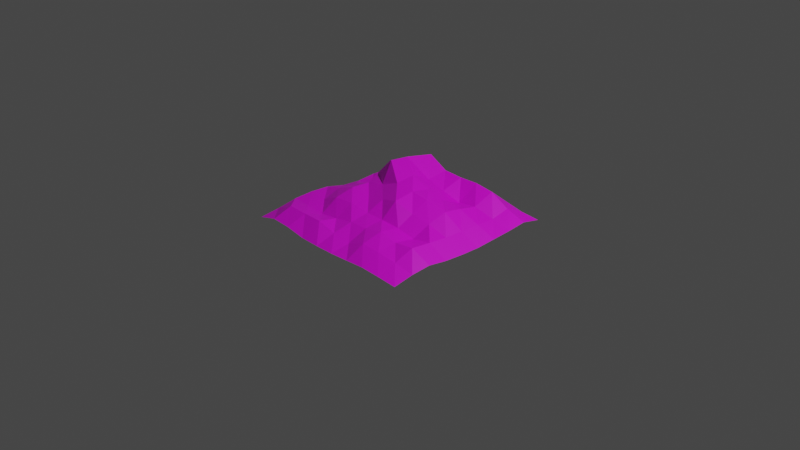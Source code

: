 # Source: marscity.blend  (saved by Blender 2.91.10; exported with 4.5.12 LTS)
import bpy
from mathutils import Matrix  # noqa: F401  (used for matrix-valued properties, if any)

bpy.ops.wm.read_factory_settings(use_empty=True)
scene = bpy.context.scene
scene.name = 'Scene'

# ---- collections
col_collection = bpy.data.collections.new('Collection'); scene.collection.children.link(col_collection)

# ---- images (referenced by path relative to the original .blend; pixels are not part of the script)
import os
ASSET_DIR = os.environ.get("B2B_ASSET_DIR", "")  # directory of the original .blend (textures are referenced by path, not embedded)
HERE = os.path.dirname(os.path.abspath(__file__))  # packed textures are extracted next to this script under _unpacked/

def load_image(name, relpath, width, height, colorspace="sRGB"):
    """Load a texture the original file referenced (path relative to the .blend, or extracted next to this script)."""
    p = next((c for c in (os.path.join(HERE, relpath), os.path.join(ASSET_DIR, relpath)) if relpath and os.path.exists(c)), "")
    if p:
        img = bpy.data.images.load(p, check_existing=True)
        img.name = name
    else:  # same state as the original file: an image datablock whose file is absent (Cycles renders it pink)
        img = bpy.data.images.new(name, width, height)
        img.source = "FILE"
        img.filepath = "//" + (relpath or name)
    img.colorspace_settings.name = colorspace
    return img
img_marscity_tga = load_image('marscity.tga', 'marscity.tga', 1024, 1024, 'sRGB')

# ---- materials (node trees are filled in below, after node groups)
mat_marscity = bpy.data.materials.new('marscity')
mat_marscity.use_transparent_shadow = False

# ---- material node trees
mat_marscity.use_nodes = True; mat_marscity.node_tree.nodes.clear()
_N = mat_marscity.node_tree.nodes; _L = mat_marscity.node_tree.links
n0 = _N.new('ShaderNodeBsdfPrincipled'); n0.name = 'Principled BSDF'; n0.location = (10, 300)
n0.distribution = 'GGX'
n0.subsurface_method = 'BURLEY'
n0.inputs[3].default_value = 1.45
n0.inputs[27].default_value = (0.0, 0.0, 0.0, 1.0)
n0.inputs[28].default_value = 1.0
n1 = _N.new('ShaderNodeOutputMaterial'); n1.name = 'Material Output'; n1.location = (300, 300)
n2 = _N.new('ShaderNodeTexImage'); n2.name = 'Image Texture'; n2.location = (-280, 280)
n2.image = img_marscity_tga
_L.new(n0.outputs[0], n1.inputs[0])
_L.new(n2.outputs[0], n0.inputs[0])
n1.is_active_output = True

# ---- world
world_world = bpy.data.worlds.new('World'); scene.world = world_world
world_world.use_nodes = True; world_world.node_tree.nodes.clear()
_N = world_world.node_tree.nodes; _L = world_world.node_tree.links
n0 = _N.new('ShaderNodeOutputWorld'); n0.name = 'World Output'; n0.location = (300, 300)
n1 = _N.new('ShaderNodeBackground'); n1.name = 'Background'; n1.location = (10, 300)
n1.inputs[0].default_value = (0.05088, 0.05088, 0.05088, 1.0)
_L.new(n1.outputs[0], n0.inputs[0])
n0.is_active_output = True
world_world.color = (0.05088, 0.05088, 0.05088)
world_world.use_sun_shadow = False
world_world.sun_shadow_jitter_overblur = 0.0

# ---- cameras
cam_camera = bpy.data.cameras.new('Camera')
cam_camera.clip_end = 100.0
cam_camera.ortho_scale = 7.314

# ---- lights
light_light = bpy.data.lights.new('Light', 'POINT')
light_light.transmission_factor = 0.0
light_light.energy = 1000.0
light_light.shadow_soft_size = 0.1
light_light.shadow_maximum_resolution = 0.006
light_light.use_absolute_resolution = True

# ---- meshes
me_grid = bpy.data.meshes.new('Grid')
me_grid.from_pydata([(-1.002, -1.002, 0.01546), (-0.7778, -1.0, 0.01311), (-0.5541, -1.001, 0.01521), (-0.3333, -1.0, 0.0), (-0.1111, -1.0, 0.01493), (0.1111, -1.0, 0.06635), (0.3333, -1.0, 0.07853), (0.5555, -1.0, 0.06688), (0.7777, -1.002, 0.02729), (1.0, -1.0, 0.0003718), (-1.012, -0.7827, 0.06863), (-0.7774, -0.7918, 0.1315), (-0.5424, -0.7968, 0.0889), (-0.3316, -0.7864, 0.01798), (-0.1152, -0.7941, 0.09819), (0.1149, -0.7973, 0.1199), (0.3396, -0.7836, 0.06135), (0.5535, -0.7775, 0.06309), (0.7781, -0.7858, 0.1267), (1.001, -0.7812, 0.05643), (-1.016, -0.5575, 0.06163), (-0.7834, -0.5836, 0.2473), (-0.5111, -0.6838, 0.2879), (-0.3035, -0.6512, 0.2152), (-0.1082, -0.5853, 0.183), (0.1215, -0.5775, 0.2014), (0.3514, -0.5735, 0.1572), (0.5556, -0.5564, 0.04571), (0.7789, -0.5567, 0.121), (1.002, -0.5564, 0.04504), (-1.016, -0.3351, 0.03154), (-0.8051, -0.3561, 0.3735), (-0.489, -0.3926, 0.4257), (-0.2786, -0.4172, 0.437), (-0.0991, -0.3582, 0.24), (0.1145, -0.3377, 0.1599), (0.3437, -0.3417, 0.1734), (0.5571, -0.3357, 0.07255), (0.7786, -0.3326, 0.1203), (1.0, -0.3332, 0.006047), (-1.004, -0.1113, 0.01624), (-0.7842, -0.1133, 0.2689), (-0.5224, -0.1036, 0.2456), (-0.3159, -0.1247, 0.3499), (-0.09049, -0.1242, 0.3308), (0.1254, -0.1096, 0.2224), (0.3282, -0.1143, 0.1363), (0.5508, -0.1135, 0.1059), (0.7778, -0.1111, 0.06413), (1.0, -0.1111, 0.0), (-1.018, 0.1109, 0.03763), (-0.785, 0.112, 0.2578), (-0.5249, 0.1104, 0.1858), (-0.333, 0.09892, 0.2596), (-0.09053, 0.1017, 0.3114), (0.1587, 0.1194, 0.2941), (0.3361, 0.1089, 0.1389), (0.5519, 0.1055, 0.1176), (0.7776, 0.11, 0.0345), (1.0, 0.1111, 0.001915), (-1.026, 0.3345, 0.05938), (-0.7822, 0.3343, 0.2676), (-0.5395, 0.3284, 0.1169), (-0.3236, 0.3055, 0.2065), (-0.08628, 0.3109, 0.2881), (0.1379, 0.3354, 0.2146), (0.3332, 0.3385, 0.1298), (0.5504, 0.3256, 0.163), (0.7838, 0.3284, 0.113), (1.001, 0.3331, 0.01342), (-1.016, 0.5581, 0.05467), (-0.778, 0.5585, 0.2436), (-0.5275, 0.5609, 0.158), (-0.3169, 0.5498, 0.1978), (-0.0969, 0.5555, 0.2369), (0.1268, 0.5592, 0.1815), (0.3378, 0.5557, 0.09236), (0.558, 0.5406, 0.1252), (0.7854, 0.5484, 0.103), (1.001, 0.5552, 0.02714), (-1.0, 0.7778, 0.02321), (-0.7776, 0.778, 0.128), (-0.544, 0.7901, 0.09548), (-0.3289, 0.7884, 0.1023), (-0.1081, 0.7788, 0.1023), (0.117, 0.7819, 0.1143), (0.3347, 0.7796, 0.1347), (0.5582, 0.7719, 0.1544), (0.7809, 0.7749, 0.08005), (1.0, 0.7776, 0.01603), (-1.0, 1.0, 0.006796), (-0.7772, 1.001, 0.0547), (-0.5526, 1.007, 0.03796), (-0.3321, 1.005, 0.02245), (-0.1109, 1.001, 0.005724), (0.1116, 1.001, 0.01077), (0.3334, 1.0, 0.02494), (0.5556, 1.0, 0.05781), (0.7778, 1.0, 0.0407), (1.0, 1.0, 0.0006473)], [], [(0, 1, 11, 10), (1, 2, 12, 11), (2, 3, 13, 12), (3, 4, 14, 13), (4, 5, 15, 14), (5, 6, 16, 15), (6, 7, 17, 16), (7, 8, 18, 17), (8, 9, 19, 18), (10, 11, 21, 20), (11, 12, 22, 21), (12, 13, 23, 22), (13, 14, 24, 23), (14, 15, 25, 24), (15, 16, 26, 25), (16, 17, 27, 26), (17, 18, 28, 27), (18, 19, 29, 28), (20, 21, 31, 30), (21, 22, 32, 31), (22, 23, 33, 32), (23, 24, 34, 33), (24, 25, 35, 34), (25, 26, 36, 35), (26, 27, 37, 36), (27, 28, 38, 37), (28, 29, 39, 38), (30, 31, 41, 40), (31, 32, 42, 41), (32, 33, 43, 42), (33, 34, 44, 43), (34, 35, 45, 44), (35, 36, 46, 45), (36, 37, 47, 46), (37, 38, 48, 47), (38, 39, 49, 48), (40, 41, 51, 50), (41, 42, 52, 51), (42, 43, 53, 52), (43, 44, 54, 53), (44, 45, 55, 54), (45, 46, 56, 55), (46, 47, 57, 56), (47, 48, 58, 57), (48, 49, 59, 58), (50, 51, 61, 60), (51, 52, 62, 61), (52, 53, 63, 62), (53, 54, 64, 63), (54, 55, 65, 64), (55, 56, 66, 65), (56, 57, 67, 66), (57, 58, 68, 67), (58, 59, 69, 68), (60, 61, 71, 70), (61, 62, 72, 71), (62, 63, 73, 72), (63, 64, 74, 73), (64, 65, 75, 74), (65, 66, 76, 75), (66, 67, 77, 76), (67, 68, 78, 77), (68, 69, 79, 78), (70, 71, 81, 80), (71, 72, 82, 81), (72, 73, 83, 82), (73, 74, 84, 83), (74, 75, 85, 84), (75, 76, 86, 85), (76, 77, 87, 86), (77, 78, 88, 87), (78, 79, 89, 88), (80, 81, 91, 90), (81, 82, 92, 91), (82, 83, 93, 92), (83, 84, 94, 93), (84, 85, 95, 94), (85, 86, 96, 95), (86, 87, 97, 96), (87, 88, 98, 97), (88, 89, 99, 98)])
_uv = me_grid.uv_layers.new(name='UVMap')
_uv.uv.foreach_set('vector', [0.969, 0.3263, 0.9705, 0.3789, 0.9423, 0.3846, 0.9422, 0.3273, 0.9705, 0.3789, 0.9734, 0.4308, 0.9486, 0.4387, 0.9423, 0.3846, 0.9734, 0.4308, 0.9762, 0.4815, 0.9526, 0.4856, 0.9486, 0.4387, 0.9762, 0.4815, 0.9761, 0.5359, 0.9487, 0.536, 0.9526, 0.4856, 0.9761, 0.5359, 0.9744, 0.5909, 0.9488, 0.592, 0.9487, 0.536, 0.9744, 0.5909, 0.9742, 0.6446, 0.9482, 0.6472, 0.9488, 0.592, 0.9742, 0.6446, 0.9741, 0.699, 0.9467, 0.6976, 0.9482, 0.6472, 0.9741, 0.699, 0.9761, 0.7542, 0.9479, 0.7524, 0.9467, 0.6976, 0.9761, 0.7542, 0.9762, 0.8082, 0.9487, 0.8074, 0.9479, 0.7524, 0.9422, 0.3273, 0.9423, 0.3846, 0.9152, 0.3897, 0.916, 0.3236, 0.9423, 0.3846, 0.9486, 0.4387, 0.9244, 0.446, 0.9152, 0.3897, 0.9486, 0.4387, 0.9526, 0.4856, 0.9273, 0.4916, 0.9244, 0.446, 0.9526, 0.4856, 0.9487, 0.536, 0.9216, 0.539, 0.9273, 0.4916, 0.9487, 0.536, 0.9488, 0.592, 0.9206, 0.5931, 0.9216, 0.539, 0.9488, 0.592, 0.9482, 0.6472, 0.9213, 0.6472, 0.9206, 0.5931, 0.9482, 0.6472, 0.9467, 0.6976, 0.9206, 0.7002, 0.9213, 0.6472, 0.9467, 0.6976, 0.9479, 0.7524, 0.9212, 0.754, 0.9206, 0.7002, 0.9479, 0.7524, 0.9487, 0.8074, 0.9215, 0.8099, 0.9212, 0.754, 0.916, 0.3236, 0.9152, 0.3897, 0.8899, 0.3969, 0.8904, 0.3149, 0.9152, 0.3897, 0.9244, 0.446, 0.8941, 0.4545, 0.8899, 0.3969, 0.9244, 0.446, 0.9273, 0.4916, 0.8962, 0.4916, 0.8941, 0.4545, 0.9273, 0.4916, 0.9216, 0.539, 0.894, 0.5433, 0.8962, 0.4916, 0.9216, 0.539, 0.9206, 0.5931, 0.8925, 0.5951, 0.894, 0.5433, 0.9206, 0.5931, 0.9213, 0.6472, 0.8944, 0.6469, 0.8925, 0.5951, 0.9213, 0.6472, 0.9206, 0.7002, 0.8948, 0.7017, 0.8944, 0.6469, 0.9206, 0.7002, 0.9212, 0.754, 0.8952, 0.7545, 0.8948, 0.7017, 0.9212, 0.754, 0.9215, 0.8099, 0.8939, 0.8125, 0.8952, 0.7545, 0.8904, 0.3149, 0.8899, 0.3969, 0.8638, 0.3892, 0.8649, 0.3125, 0.8899, 0.3969, 0.8941, 0.4545, 0.8599, 0.4451, 0.8638, 0.3892, 0.8941, 0.4545, 0.8962, 0.4916, 0.8665, 0.4925, 0.8599, 0.4451, 0.8962, 0.4916, 0.894, 0.5433, 0.8663, 0.5413, 0.8665, 0.4925, 0.894, 0.5433, 0.8925, 0.5951, 0.8658, 0.5946, 0.8663, 0.5413, 0.8925, 0.5951, 0.8944, 0.6469, 0.8672, 0.6456, 0.8658, 0.5946, 0.8944, 0.6469, 0.8948, 0.7017, 0.8678, 0.6994, 0.8672, 0.6456, 0.8948, 0.7017, 0.8952, 0.7545, 0.8679, 0.7553, 0.8678, 0.6994, 0.8952, 0.7545, 0.8939, 0.8125, 0.8672, 0.8111, 0.8679, 0.7553, 0.8649, 0.3125, 0.8638, 0.3892, 0.8382, 0.3857, 0.8387, 0.3125, 0.8638, 0.3892, 0.8599, 0.4451, 0.8365, 0.4448, 0.8382, 0.3857, 0.8599, 0.4451, 0.8665, 0.4925, 0.84, 0.4888, 0.8365, 0.4448, 0.8665, 0.4925, 0.8663, 0.5413, 0.8415, 0.5431, 0.84, 0.4888, 0.8663, 0.5413, 0.8658, 0.5946, 0.8393, 0.5957, 0.8415, 0.5431, 0.8658, 0.5946, 0.8672, 0.6456, 0.8406, 0.6482, 0.8393, 0.5957, 0.8672, 0.6456, 0.8678, 0.6994, 0.8413, 0.6998, 0.8406, 0.6482, 0.8678, 0.6994, 0.8679, 0.7553, 0.841, 0.7569, 0.8413, 0.6998, 0.8679, 0.7553, 0.8672, 0.8111, 0.8403, 0.8101, 0.841, 0.7569, 0.8387, 0.3125, 0.8382, 0.3857, 0.8141, 0.3859, 0.8124, 0.3146, 0.8382, 0.3857, 0.8365, 0.4448, 0.8125, 0.4434, 0.8141, 0.3859, 0.8365, 0.4448, 0.84, 0.4888, 0.8166, 0.4909, 0.8125, 0.4434, 0.84, 0.4888, 0.8415, 0.5431, 0.818, 0.5457, 0.8166, 0.4909, 0.8415, 0.5431, 0.8393, 0.5957, 0.8144, 0.5986, 0.818, 0.5457, 0.8393, 0.5957, 0.8406, 0.6482, 0.8133, 0.6472, 0.8144, 0.5986, 0.8406, 0.6482, 0.8413, 0.6998, 0.8149, 0.6976, 0.8133, 0.6472, 0.8413, 0.6998, 0.841, 0.7569, 0.814, 0.752, 0.8149, 0.6976, 0.841, 0.7569, 0.8403, 0.8101, 0.8136, 0.8081, 0.814, 0.752, 0.8124, 0.3146, 0.8141, 0.3859, 0.7903, 0.3871, 0.7856, 0.321, 0.8141, 0.3859, 0.8125, 0.4434, 0.7874, 0.4447, 0.7903, 0.3871, 0.8125, 0.4434, 0.8166, 0.4909, 0.7891, 0.494, 0.7874, 0.4447, 0.8166, 0.4909, 0.818, 0.5457, 0.7901, 0.544, 0.7891, 0.494, 0.818, 0.5457, 0.8144, 0.5986, 0.788, 0.5963, 0.7901, 0.544, 0.8144, 0.5986, 0.8133, 0.6472, 0.788, 0.6487, 0.788, 0.5963, 0.8133, 0.6472, 0.8149, 0.6976, 0.7896, 0.6992, 0.788, 0.6487, 0.8149, 0.6976, 0.814, 0.752, 0.7882, 0.7525, 0.7896, 0.6992, 0.814, 0.752, 0.8136, 0.8081, 0.7869, 0.8064, 0.7882, 0.7525, 0.7856, 0.321, 0.7903, 0.3871, 0.7626, 0.3846, 0.7595, 0.327, 0.7903, 0.3871, 0.7874, 0.4447, 0.7595, 0.4396, 0.7626, 0.3846, 0.7874, 0.4447, 0.7891, 0.494, 0.7593, 0.49, 0.7595, 0.4396, 0.7891, 0.494, 0.7901, 0.544, 0.7601, 0.5418, 0.7593, 0.49, 0.7901, 0.544, 0.788, 0.5963, 0.7604, 0.5947, 0.7601, 0.5418, 0.788, 0.5963, 0.788, 0.6487, 0.7617, 0.6463, 0.7604, 0.5947, 0.788, 0.6487, 0.7896, 0.6992, 0.7629, 0.6981, 0.7617, 0.6463, 0.7896, 0.6992, 0.7882, 0.7525, 0.7611, 0.7517, 0.7629, 0.6981, 0.7882, 0.7525, 0.7869, 0.8064, 0.7601, 0.8057, 0.7611, 0.7517, 0.7595, 0.327, 0.7626, 0.3846, 0.7348, 0.3833, 0.7331, 0.3298, 0.7626, 0.3846, 0.7595, 0.4396, 0.7328, 0.4362, 0.7348, 0.3833, 0.7595, 0.4396, 0.7593, 0.49, 0.7319, 0.4883, 0.7328, 0.4362, 0.7593, 0.49, 0.7601, 0.5418, 0.7313, 0.5408, 0.7319, 0.4883, 0.7601, 0.5418, 0.7604, 0.5947, 0.7315, 0.5934, 0.7313, 0.5408, 0.7604, 0.5947, 0.7617, 0.6463, 0.7323, 0.6462, 0.7315, 0.5934, 0.7617, 0.6463, 0.7629, 0.6981, 0.7341, 0.699, 0.7323, 0.6462, 0.7629, 0.6981, 0.7611, 0.7517, 0.734, 0.7517, 0.7341, 0.699, 0.7611, 0.7517, 0.7601, 0.8057, 0.7334, 0.8053, 0.734, 0.7517])
me_grid.materials.append(mat_marscity)
me_grid.use_remesh_fix_poles = True
me_grid.use_remesh_preserve_attributes = False
me_grid.use_mirror_vertex_groups = False
me_grid.update()

# ---- objects
ob_light = bpy.data.objects.new('Light', light_light)
ob_camera = bpy.data.objects.new('Camera', cam_camera)
ob_grid = bpy.data.objects.new('Grid', me_grid)

# ---- transforms, parenting, visibility, modifiers, constraints
ob_light.location = (4.076, 1.005, 5.904)
ob_light.rotation_euler = (0.6503, 0.05522, 1.866)
ob_light.lock_rotations_4d = False
ob_light.empty_display_type = 'ARROWS'
ob_light.color = (0.0, 0.0, 0.0, 0.0)
ob_light.lineart.crease_threshold = 0.0
ob_camera.location = (7.359, -6.926, 4.958)
ob_camera.rotation_euler = (1.109, 0.0, 0.8149)
ob_camera.lock_rotations_4d = False
ob_camera.empty_display_type = 'ARROWS'
ob_camera.color = (0.0, 0.0, 0.0, 0.0)
ob_camera.display_type = 'WIRE'
ob_camera.lineart.crease_threshold = 0.0
ob_grid.location = (0.0, 0.0, 0.0)
ob_grid.rotation_euler = (0.0, -0.0, -7.854)
ob_grid.scale = (0.99, 0.99, 0.99)
ob_grid.lineart.crease_threshold = 0.0

# ---- collection membership
col_collection.objects.link(ob_light)
col_collection.objects.link(ob_camera)
col_collection.objects.link(ob_grid)

# ---- scene / render settings (as saved in the file)
scene.camera = ob_camera
scene.frame_start = 1; scene.frame_end = 250; scene.frame_set(1)
scene.render.engine = 'BLENDER_EEVEE_NEXT'
scene.cycles.use_denoising = False
scene.cycles.samples = 128
scene.cycles.sampling_pattern = 'TABULATED_SOBOL'
scene.cycles.use_adaptive_sampling = False
scene.cycles.use_light_tree = False
scene.view_settings.view_transform = 'Filmic'
bpy.context.view_layer.update()

